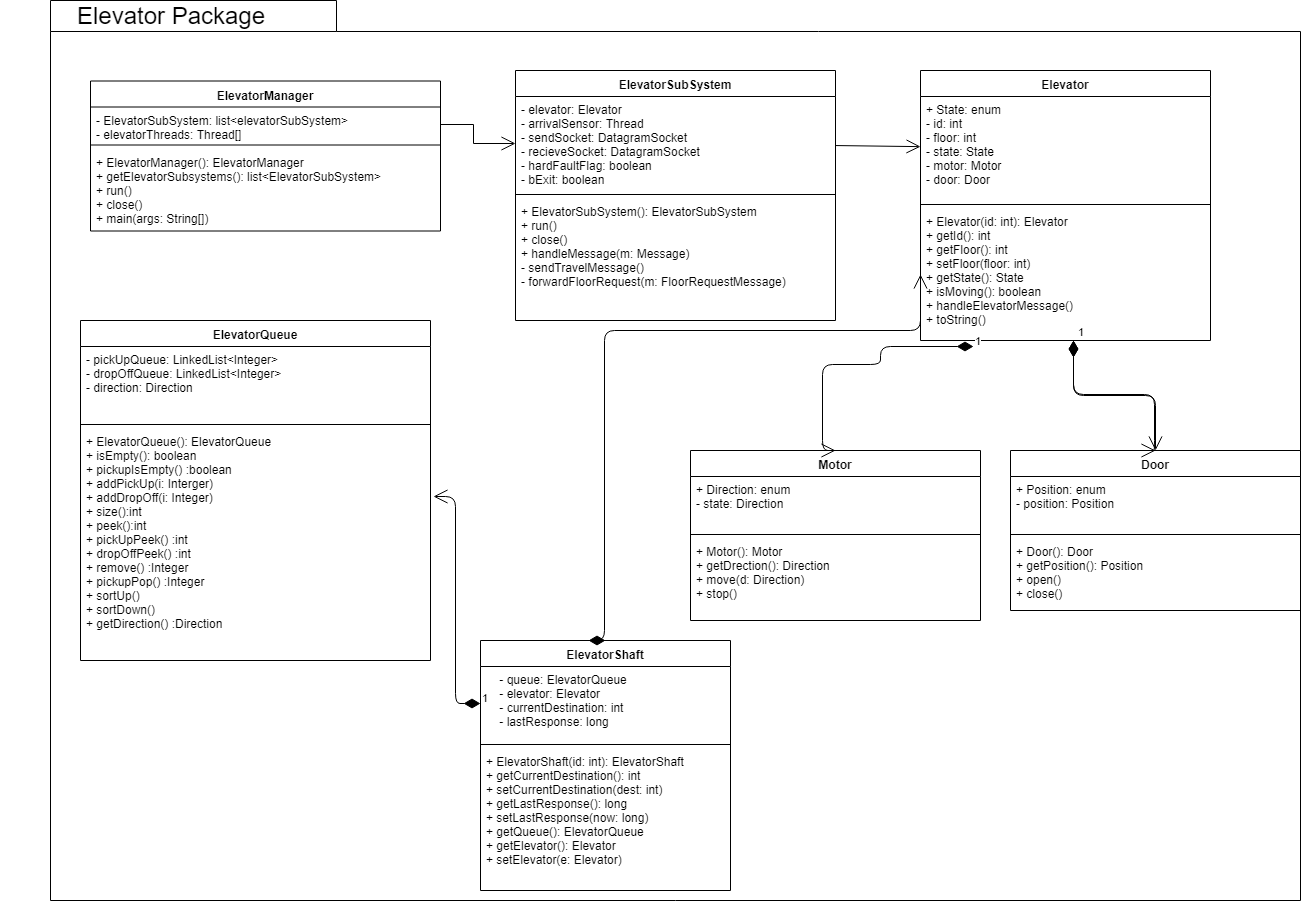

The diagram above was exported from draw.io. Its source (the exported page's mxGraphModel, read from the mxfile embedded in the PNG):
<mxGraphModel dx="1529" dy="705" grid="1" gridSize="10" guides="1" tooltips="1" connect="1" arrows="1" fold="1" page="1" pageScale="1" pageWidth="850" pageHeight="1100" math="0" shadow="0">
  <root>
    <mxCell id="0" />
    <mxCell id="1" parent="0" />
    <mxCell id="NmZRlmz91ic7vMsYH7Hi-17" value="" style="shape=folder;fontStyle=1;spacingTop=10;tabWidth=286;tabHeight=31;tabPosition=left;html=1;direction=east;" parent="1" vertex="1">
      <mxGeometry x="40" y="250" width="1250" height="900" as="geometry" />
    </mxCell>
    <mxCell id="rODUdBG7nsxMR4bSoddc-1" value="ElevatorSubSystem&#10;" style="swimlane;fontStyle=1;align=center;verticalAlign=top;childLayout=stackLayout;horizontal=1;startSize=26;horizontalStack=0;resizeParent=1;resizeParentMax=0;resizeLast=0;collapsible=1;marginBottom=0;" parent="1" vertex="1">
      <mxGeometry x="505" y="320" width="320" height="250" as="geometry" />
    </mxCell>
    <mxCell id="rODUdBG7nsxMR4bSoddc-2" value="- elevator: Elevator&#10;- arrivalSensor: Thread&#10;- sendSocket: DatagramSocket&#10;- recieveSocket: DatagramSocket&#10;- hardFaultFlag: boolean&#10;- bExit: boolean&#10;" style="text;strokeColor=none;fillColor=none;align=left;verticalAlign=top;spacingLeft=4;spacingRight=4;overflow=hidden;rotatable=0;points=[[0,0.5],[1,0.5]];portConstraint=eastwest;" parent="rODUdBG7nsxMR4bSoddc-1" vertex="1">
      <mxGeometry y="26" width="320" height="94" as="geometry" />
    </mxCell>
    <mxCell id="rODUdBG7nsxMR4bSoddc-3" value="" style="line;strokeWidth=1;fillColor=none;align=left;verticalAlign=middle;spacingTop=-1;spacingLeft=3;spacingRight=3;rotatable=0;labelPosition=right;points=[];portConstraint=eastwest;" parent="rODUdBG7nsxMR4bSoddc-1" vertex="1">
      <mxGeometry y="120" width="320" height="8" as="geometry" />
    </mxCell>
    <mxCell id="rODUdBG7nsxMR4bSoddc-4" value="+ ElevatorSubSystem(): ElevatorSubSystem&#10;+ run()&#10;+ close()&#10;+ handleMessage(m: Message)&#10;- sendTravelMessage()&#10;- forwardFloorRequest(m: FloorRequestMessage)&#10;&#10;" style="text;strokeColor=none;fillColor=none;align=left;verticalAlign=top;spacingLeft=4;spacingRight=4;overflow=hidden;rotatable=0;points=[[0,0.5],[1,0.5]];portConstraint=eastwest;" parent="rODUdBG7nsxMR4bSoddc-1" vertex="1">
      <mxGeometry y="128" width="320" height="122" as="geometry" />
    </mxCell>
    <mxCell id="NmZRlmz91ic7vMsYH7Hi-1" value="Elevator" style="swimlane;fontStyle=1;align=center;verticalAlign=top;childLayout=stackLayout;horizontal=1;startSize=26;horizontalStack=0;resizeParent=1;resizeParentMax=0;resizeLast=0;collapsible=1;marginBottom=0;" parent="1" vertex="1">
      <mxGeometry x="910" y="320" width="290" height="270" as="geometry" />
    </mxCell>
    <mxCell id="NmZRlmz91ic7vMsYH7Hi-2" value="+ State: enum&#10;- id: int&#10;- floor: int&#10;- state: State&#10;- motor: Motor&#10;- door: Door&#10;&#10;" style="text;strokeColor=none;fillColor=none;align=left;verticalAlign=top;spacingLeft=4;spacingRight=4;overflow=hidden;rotatable=0;points=[[0,0.5],[1,0.5]];portConstraint=eastwest;" parent="NmZRlmz91ic7vMsYH7Hi-1" vertex="1">
      <mxGeometry y="26" width="290" height="104" as="geometry" />
    </mxCell>
    <mxCell id="NmZRlmz91ic7vMsYH7Hi-3" value="" style="line;strokeWidth=1;fillColor=none;align=left;verticalAlign=middle;spacingTop=-1;spacingLeft=3;spacingRight=3;rotatable=0;labelPosition=right;points=[];portConstraint=eastwest;" parent="NmZRlmz91ic7vMsYH7Hi-1" vertex="1">
      <mxGeometry y="130" width="290" height="8" as="geometry" />
    </mxCell>
    <mxCell id="NmZRlmz91ic7vMsYH7Hi-4" value="+ Elevator(id: int): Elevator&#10;+ getId(): int&#10;+ getFloor(): int&#10;+ setFloor(floor: int)&#10;+ getState(): State&#10;+ isMoving(): boolean&#10;+ handleElevatorMessage()&#10;+ toString()&#10;&#10;&#10;&#10;" style="text;strokeColor=none;fillColor=none;align=left;verticalAlign=top;spacingLeft=4;spacingRight=4;overflow=hidden;rotatable=0;points=[[0,0.5],[1,0.5]];portConstraint=eastwest;" parent="NmZRlmz91ic7vMsYH7Hi-1" vertex="1">
      <mxGeometry y="138" width="290" height="132" as="geometry" />
    </mxCell>
    <mxCell id="NmZRlmz91ic7vMsYH7Hi-5" value="" style="endArrow=open;endFill=1;endSize=12;html=1;" parent="1" source="rODUdBG7nsxMR4bSoddc-2" target="NmZRlmz91ic7vMsYH7Hi-2" edge="1">
      <mxGeometry width="160" relative="1" as="geometry">
        <mxPoint x="530" y="650" as="sourcePoint" />
        <mxPoint x="690" y="650" as="targetPoint" />
      </mxGeometry>
    </mxCell>
    <mxCell id="NmZRlmz91ic7vMsYH7Hi-6" value="Motor" style="swimlane;fontStyle=1;align=center;verticalAlign=top;childLayout=stackLayout;horizontal=1;startSize=26;horizontalStack=0;resizeParent=1;resizeParentMax=0;resizeLast=0;collapsible=1;marginBottom=0;" parent="1" vertex="1">
      <mxGeometry x="680" y="700" width="290" height="170" as="geometry" />
    </mxCell>
    <mxCell id="NmZRlmz91ic7vMsYH7Hi-7" value="+ Direction: enum&#10;- state: Direction&#10;" style="text;strokeColor=none;fillColor=none;align=left;verticalAlign=top;spacingLeft=4;spacingRight=4;overflow=hidden;rotatable=0;points=[[0,0.5],[1,0.5]];portConstraint=eastwest;" parent="NmZRlmz91ic7vMsYH7Hi-6" vertex="1">
      <mxGeometry y="26" width="290" height="54" as="geometry" />
    </mxCell>
    <mxCell id="NmZRlmz91ic7vMsYH7Hi-8" value="" style="line;strokeWidth=1;fillColor=none;align=left;verticalAlign=middle;spacingTop=-1;spacingLeft=3;spacingRight=3;rotatable=0;labelPosition=right;points=[];portConstraint=eastwest;" parent="NmZRlmz91ic7vMsYH7Hi-6" vertex="1">
      <mxGeometry y="80" width="290" height="8" as="geometry" />
    </mxCell>
    <mxCell id="NmZRlmz91ic7vMsYH7Hi-9" value="+ Motor(): Motor&#10;+ getDrection(): Direction&#10;+ move(d: Direction)&#10;+ stop()&#10;&#10;&#10;&#10;&#10;" style="text;strokeColor=none;fillColor=none;align=left;verticalAlign=top;spacingLeft=4;spacingRight=4;overflow=hidden;rotatable=0;points=[[0,0.5],[1,0.5]];portConstraint=eastwest;" parent="NmZRlmz91ic7vMsYH7Hi-6" vertex="1">
      <mxGeometry y="88" width="290" height="82" as="geometry" />
    </mxCell>
    <mxCell id="NmZRlmz91ic7vMsYH7Hi-12" value="Door" style="swimlane;fontStyle=1;align=center;verticalAlign=top;childLayout=stackLayout;horizontal=1;startSize=26;horizontalStack=0;resizeParent=1;resizeParentMax=0;resizeLast=0;collapsible=1;marginBottom=0;" parent="1" vertex="1">
      <mxGeometry x="1000" y="700" width="290" height="160" as="geometry" />
    </mxCell>
    <mxCell id="NmZRlmz91ic7vMsYH7Hi-13" value="+ Position: enum&#10;- position: Position&#10;" style="text;strokeColor=none;fillColor=none;align=left;verticalAlign=top;spacingLeft=4;spacingRight=4;overflow=hidden;rotatable=0;points=[[0,0.5],[1,0.5]];portConstraint=eastwest;" parent="NmZRlmz91ic7vMsYH7Hi-12" vertex="1">
      <mxGeometry y="26" width="290" height="54" as="geometry" />
    </mxCell>
    <mxCell id="NmZRlmz91ic7vMsYH7Hi-14" value="" style="line;strokeWidth=1;fillColor=none;align=left;verticalAlign=middle;spacingTop=-1;spacingLeft=3;spacingRight=3;rotatable=0;labelPosition=right;points=[];portConstraint=eastwest;" parent="NmZRlmz91ic7vMsYH7Hi-12" vertex="1">
      <mxGeometry y="80" width="290" height="8" as="geometry" />
    </mxCell>
    <mxCell id="NmZRlmz91ic7vMsYH7Hi-15" value="+ Door(): Door&#10;+ getPosition(): Position&#10;+ open()&#10;+ close()&#10;&#10;&#10;&#10;&#10;" style="text;strokeColor=none;fillColor=none;align=left;verticalAlign=top;spacingLeft=4;spacingRight=4;overflow=hidden;rotatable=0;points=[[0,0.5],[1,0.5]];portConstraint=eastwest;" parent="NmZRlmz91ic7vMsYH7Hi-12" vertex="1">
      <mxGeometry y="88" width="290" height="72" as="geometry" />
    </mxCell>
    <mxCell id="AOP2EX5lWBq0sJatDStn-2" value="&lt;font style=&quot;font-size: 24px&quot;&gt;Elevator Package&lt;/font&gt;" style="text;html=1;strokeColor=none;fillColor=none;align=center;verticalAlign=middle;whiteSpace=wrap;rounded=0;" parent="1" vertex="1">
      <mxGeometry x="-10" y="260" width="340" height="10" as="geometry" />
    </mxCell>
    <mxCell id="AOP2EX5lWBq0sJatDStn-3" value="ElevatorManager" style="swimlane;fontStyle=1;align=center;verticalAlign=top;childLayout=stackLayout;horizontal=1;startSize=26;horizontalStack=0;resizeParent=1;resizeParentMax=0;resizeLast=0;collapsible=1;marginBottom=0;" parent="1" vertex="1">
      <mxGeometry x="80" y="330.5" width="350" height="150" as="geometry" />
    </mxCell>
    <mxCell id="AOP2EX5lWBq0sJatDStn-4" value="- ElevatorSubSystem: list&lt;elevatorSubSystem&gt;&#10;- elevatorThreads: Thread[]&#10;" style="text;strokeColor=none;fillColor=none;align=left;verticalAlign=top;spacingLeft=4;spacingRight=4;overflow=hidden;rotatable=0;points=[[0,0.5],[1,0.5]];portConstraint=eastwest;" parent="AOP2EX5lWBq0sJatDStn-3" vertex="1">
      <mxGeometry y="26" width="350" height="34" as="geometry" />
    </mxCell>
    <mxCell id="AOP2EX5lWBq0sJatDStn-5" value="" style="line;strokeWidth=1;fillColor=none;align=left;verticalAlign=middle;spacingTop=-1;spacingLeft=3;spacingRight=3;rotatable=0;labelPosition=right;points=[];portConstraint=eastwest;" parent="AOP2EX5lWBq0sJatDStn-3" vertex="1">
      <mxGeometry y="60" width="350" height="8" as="geometry" />
    </mxCell>
    <mxCell id="AOP2EX5lWBq0sJatDStn-6" value="+ ElevatorManager(): ElevatorManager&#10;+ getElevatorSubsystems(): list&lt;ElevatorSubSystem&gt;&#10;+ run()&#10;+ close()&#10;+ main(args: String[])&#10;" style="text;strokeColor=none;fillColor=none;align=left;verticalAlign=top;spacingLeft=4;spacingRight=4;overflow=hidden;rotatable=0;points=[[0,0.5],[1,0.5]];portConstraint=eastwest;" parent="AOP2EX5lWBq0sJatDStn-3" vertex="1">
      <mxGeometry y="68" width="350" height="82" as="geometry" />
    </mxCell>
    <mxCell id="AOP2EX5lWBq0sJatDStn-7" style="edgeStyle=orthogonalEdgeStyle;rounded=0;html=1;exitX=1;exitY=0.5;exitDx=0;exitDy=0;jettySize=auto;orthogonalLoop=1;endArrow=open;endFill=0;endSize=12;" parent="1" source="AOP2EX5lWBq0sJatDStn-4" target="rODUdBG7nsxMR4bSoddc-2" edge="1">
      <mxGeometry relative="1" as="geometry" />
    </mxCell>
    <mxCell id="atizfHto-CZEfEQ9CQB8-1" value="ElevatorQueue" style="swimlane;fontStyle=1;align=center;verticalAlign=top;childLayout=stackLayout;horizontal=1;startSize=26;horizontalStack=0;resizeParent=1;resizeParentMax=0;resizeLast=0;collapsible=1;marginBottom=0;" parent="1" vertex="1">
      <mxGeometry x="70" y="570" width="350" height="340" as="geometry" />
    </mxCell>
    <mxCell id="atizfHto-CZEfEQ9CQB8-2" value="- pickUpQueue: LinkedList&lt;Integer&gt;&#10;- dropOffQueue: LinkedList&lt;Integer&gt;&#10;- direction: Direction&#10;&#10;" style="text;strokeColor=none;fillColor=none;align=left;verticalAlign=top;spacingLeft=4;spacingRight=4;overflow=hidden;rotatable=0;points=[[0,0.5],[1,0.5]];portConstraint=eastwest;" parent="atizfHto-CZEfEQ9CQB8-1" vertex="1">
      <mxGeometry y="26" width="350" height="74" as="geometry" />
    </mxCell>
    <mxCell id="atizfHto-CZEfEQ9CQB8-3" value="" style="line;strokeWidth=1;fillColor=none;align=left;verticalAlign=middle;spacingTop=-1;spacingLeft=3;spacingRight=3;rotatable=0;labelPosition=right;points=[];portConstraint=eastwest;" parent="atizfHto-CZEfEQ9CQB8-1" vertex="1">
      <mxGeometry y="100" width="350" height="8" as="geometry" />
    </mxCell>
    <mxCell id="atizfHto-CZEfEQ9CQB8-4" value="+ ElevatorQueue(): ElevatorQueue&#10;+ isEmpty(): boolean &#10;+ pickupIsEmpty() :boolean &#10;+ addPickUp(i: Interger)&#10;+ addDropOff(i: Integer)&#10;+ size():int &#10;+ peek():int &#10;+ pickUpPeek() :int &#10;+ dropOffPeek() :int &#10;+ remove() :Integer &#10;+ pickupPop() :Integer &#10;+ sortUp()&#10;+ sortDown()&#10;+ getDirection() :Direction &#10;&#10;&#10;&#10;" style="text;strokeColor=none;fillColor=none;align=left;verticalAlign=top;spacingLeft=4;spacingRight=4;overflow=hidden;rotatable=0;points=[[0,0.5],[1,0.5]];portConstraint=eastwest;" parent="atizfHto-CZEfEQ9CQB8-1" vertex="1">
      <mxGeometry y="108" width="350" height="232" as="geometry" />
    </mxCell>
    <mxCell id="iOmiBbRxA1K7AAl3fYFw-2" value="ElevatorShaft" style="swimlane;fontStyle=1;align=center;verticalAlign=top;childLayout=stackLayout;horizontal=1;startSize=26;horizontalStack=0;resizeParent=1;resizeParentMax=0;resizeLast=0;collapsible=1;marginBottom=0;" parent="1" vertex="1">
      <mxGeometry x="470" y="890" width="250" height="250" as="geometry" />
    </mxCell>
    <mxCell id="iOmiBbRxA1K7AAl3fYFw-3" value="    - queue: ElevatorQueue&#10;    - elevator: Elevator&#10;    - currentDestination: int&#10;    - lastResponse: long&#10;" style="text;strokeColor=none;fillColor=none;align=left;verticalAlign=top;spacingLeft=4;spacingRight=4;overflow=hidden;rotatable=0;points=[[0,0.5],[1,0.5]];portConstraint=eastwest;" parent="iOmiBbRxA1K7AAl3fYFw-2" vertex="1">
      <mxGeometry y="26" width="250" height="74" as="geometry" />
    </mxCell>
    <mxCell id="iOmiBbRxA1K7AAl3fYFw-4" value="" style="line;strokeWidth=1;fillColor=none;align=left;verticalAlign=middle;spacingTop=-1;spacingLeft=3;spacingRight=3;rotatable=0;labelPosition=right;points=[];portConstraint=eastwest;" parent="iOmiBbRxA1K7AAl3fYFw-2" vertex="1">
      <mxGeometry y="100" width="250" height="8" as="geometry" />
    </mxCell>
    <mxCell id="iOmiBbRxA1K7AAl3fYFw-5" value="+ ElevatorShaft(id: int): ElevatorShaft&#10;+ getCurrentDestination(): int&#10;+ setCurrentDestination(dest: int)&#10;+ getLastResponse(): long&#10;+ setLastResponse(now: long)&#10;+ getQueue(): ElevatorQueue&#10;+ getElevator(): Elevator&#10;+ setElevator(e: Elevator)&#10;&#10;&#10;&#10;&#10;&#10;" style="text;strokeColor=none;fillColor=none;align=left;verticalAlign=top;spacingLeft=4;spacingRight=4;overflow=hidden;rotatable=0;points=[[0,0.5],[1,0.5]];portConstraint=eastwest;" parent="iOmiBbRxA1K7AAl3fYFw-2" vertex="1">
      <mxGeometry y="108" width="250" height="142" as="geometry" />
    </mxCell>
    <mxCell id="iOmiBbRxA1K7AAl3fYFw-6" value="1" style="endArrow=open;html=1;endSize=12;startArrow=diamondThin;startSize=14;startFill=1;edgeStyle=orthogonalEdgeStyle;align=left;verticalAlign=bottom;entryX=0.5;entryY=0;entryDx=0;entryDy=0;exitX=0.528;exitY=1.001;exitDx=0;exitDy=0;exitPerimeter=0;" parent="1" source="NmZRlmz91ic7vMsYH7Hi-4" target="NmZRlmz91ic7vMsYH7Hi-12" edge="1">
      <mxGeometry x="-1" y="3" relative="1" as="geometry">
        <mxPoint x="1000" y="632.5" as="sourcePoint" />
        <mxPoint x="1160" y="632.5" as="targetPoint" />
      </mxGeometry>
    </mxCell>
    <mxCell id="iOmiBbRxA1K7AAl3fYFw-7" value="1" style="endArrow=open;html=1;endSize=12;startArrow=diamondThin;startSize=14;startFill=1;edgeStyle=orthogonalEdgeStyle;align=left;verticalAlign=bottom;entryX=0.5;entryY=0;entryDx=0;entryDy=0;exitX=0.528;exitY=1.001;exitDx=0;exitDy=0;exitPerimeter=0;" parent="1" source="NmZRlmz91ic7vMsYH7Hi-4" target="NmZRlmz91ic7vMsYH7Hi-12" edge="1">
      <mxGeometry x="-1" y="3" relative="1" as="geometry">
        <mxPoint x="1063.0000000000005" y="590.1428571428573" as="sourcePoint" />
        <mxPoint x="1144.4285714285716" y="700.1428571428573" as="targetPoint" />
        <Array as="points">
          <mxPoint x="1063" y="644" />
          <mxPoint x="1144" y="644" />
        </Array>
      </mxGeometry>
    </mxCell>
    <mxCell id="iOmiBbRxA1K7AAl3fYFw-8" value="1" style="endArrow=open;html=1;endSize=12;startArrow=diamondThin;startSize=14;startFill=1;edgeStyle=orthogonalEdgeStyle;align=left;verticalAlign=bottom;entryX=0.5;entryY=0;entryDx=0;entryDy=0;exitX=0.183;exitY=1.044;exitDx=0;exitDy=0;exitPerimeter=0;" parent="1" source="NmZRlmz91ic7vMsYH7Hi-4" target="NmZRlmz91ic7vMsYH7Hi-6" edge="1">
      <mxGeometry x="-1" y="3" relative="1" as="geometry">
        <mxPoint x="730.0000000000005" y="560.1428571428573" as="sourcePoint" />
        <mxPoint x="811.4285714285716" y="670.1428571428573" as="targetPoint" />
        <Array as="points">
          <mxPoint x="870" y="596" />
          <mxPoint x="870" y="614" />
          <mxPoint x="812" y="614" />
          <mxPoint x="812" y="700" />
        </Array>
      </mxGeometry>
    </mxCell>
    <mxCell id="iOmiBbRxA1K7AAl3fYFw-9" value="1" style="endArrow=open;html=1;endSize=12;startArrow=diamondThin;startSize=14;startFill=1;edgeStyle=orthogonalEdgeStyle;align=left;verticalAlign=bottom;exitX=0;exitY=0.5;exitDx=0;exitDy=0;entryX=1.009;entryY=0.292;entryDx=0;entryDy=0;entryPerimeter=0;" parent="1" source="iOmiBbRxA1K7AAl3fYFw-3" target="atizfHto-CZEfEQ9CQB8-4" edge="1">
      <mxGeometry x="-1" y="3" relative="1" as="geometry">
        <mxPoint x="310" y="1000" as="sourcePoint" />
        <mxPoint x="470" y="1000" as="targetPoint" />
      </mxGeometry>
    </mxCell>
    <mxCell id="iOmiBbRxA1K7AAl3fYFw-10" value="" style="endArrow=open;html=1;endSize=12;startArrow=diamondThin;startSize=14;startFill=1;edgeStyle=orthogonalEdgeStyle;align=left;verticalAlign=bottom;exitX=0.5;exitY=0;exitDx=0;exitDy=0;entryX=0;entryY=0.5;entryDx=0;entryDy=0;" parent="1" source="iOmiBbRxA1K7AAl3fYFw-2" target="NmZRlmz91ic7vMsYH7Hi-4" edge="1">
      <mxGeometry x="-1" y="3" relative="1" as="geometry">
        <mxPoint x="480" y="730" as="sourcePoint" />
        <mxPoint x="640" y="730" as="targetPoint" />
        <Array as="points">
          <mxPoint x="594" y="580" />
          <mxPoint x="910" y="580" />
        </Array>
      </mxGeometry>
    </mxCell>
  </root>
</mxGraphModel>